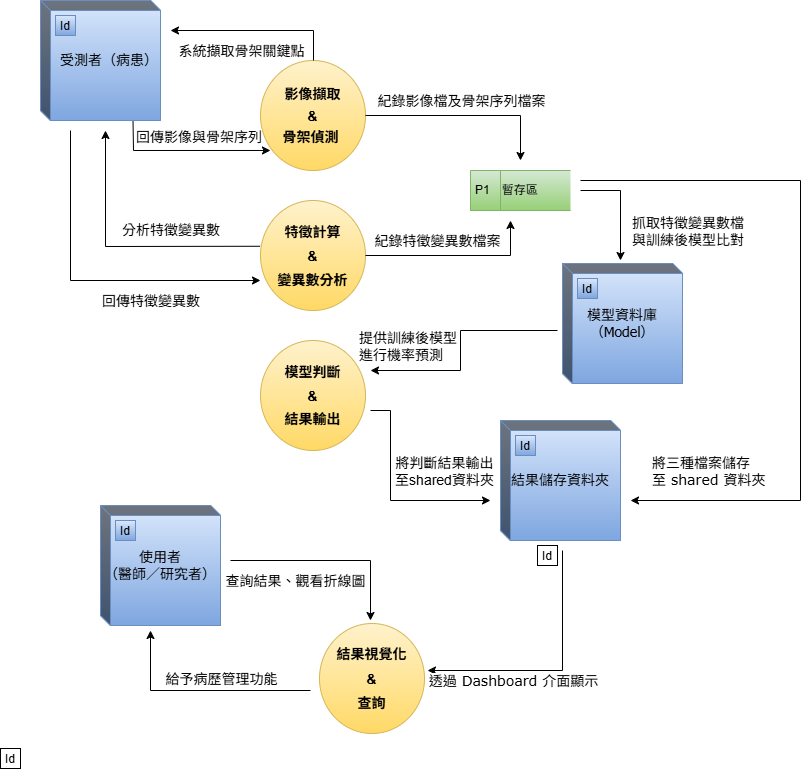

The diagram above was exported from draw.io. Its source (the exported page's mxGraphModel, read from the mxfile embedded in the PNG):
<mxGraphModel dx="1104" dy="562" grid="1" gridSize="10" guides="1" tooltips="1" connect="1" arrows="1" fold="1" page="1" pageScale="1" pageWidth="827" pageHeight="1169" math="0" shadow="0">
  <root>
    <mxCell id="0" />
    <mxCell id="1" parent="0" />
    <mxCell id="IrN16LRca92bNyERzUL_-1" value="&lt;div style=&quot;line-height: 50%;&quot;&gt;&lt;h2 style=&quot;line-height: 120%;&quot;&gt;&lt;font style=&quot;font-size: 14px; line-height: 120%;&quot;&gt;影像擷取&lt;br&gt;&lt;/font&gt;&lt;font style=&quot;font-size: 14px; line-height: 120%;&quot;&gt;&amp;amp;&lt;br&gt;&lt;/font&gt;&lt;font style=&quot;font-size: 14px; line-height: 120%;&quot;&gt;骨架偵測&amp;nbsp;&lt;/font&gt;&lt;/h2&gt;&lt;/div&gt;" style="shape=ellipse;html=1;dashed=0;whiteSpace=wrap;perimeter=ellipsePerimeter;fillColor=#fff2cc;strokeColor=#d6b656;gradientColor=#ffd966;align=center;" vertex="1" parent="1">
      <mxGeometry x="350" y="80" width="105" height="110" as="geometry" />
    </mxCell>
    <mxCell id="IrN16LRca92bNyERzUL_-2" value="Id" style="autosize=1;part=1;resizable=0;strokeColor=inherit;fillColor=inherit;gradientColor=inherit;" vertex="1" parent="1">
      <mxGeometry x="90" y="768" width="20" height="20" as="geometry" />
    </mxCell>
    <mxCell id="IrN16LRca92bNyERzUL_-3" value="Id" style="autosize=1;part=1;resizable=0;strokeColor=inherit;fillColor=inherit;gradientColor=inherit;" vertex="1" parent="1">
      <mxGeometry x="627" y="565" width="20" height="20" as="geometry" />
    </mxCell>
    <mxCell id="IrN16LRca92bNyERzUL_-4" value="" style="endArrow=classic;html=1;rounded=0;" edge="1" parent="1">
      <mxGeometry width="50" height="50" relative="1" as="geometry">
        <mxPoint x="403" y="80" as="sourcePoint" />
        <mxPoint x="260" y="50" as="targetPoint" />
        <Array as="points">
          <mxPoint x="403" y="50" />
        </Array>
      </mxGeometry>
    </mxCell>
    <mxCell id="IrN16LRca92bNyERzUL_-5" value="&lt;font face=&quot;Verdana&quot; style=&quot;font-size: 14px;&quot;&gt;系統擷取骨架關鍵點&lt;/font&gt;" style="edgeLabel;html=1;align=center;verticalAlign=middle;resizable=0;points=[];" vertex="1" connectable="0" parent="IrN16LRca92bNyERzUL_-4">
      <mxGeometry x="-0.0622" y="-2" relative="1" as="geometry">
        <mxPoint x="-22" y="22" as="offset" />
      </mxGeometry>
    </mxCell>
    <mxCell id="IrN16LRca92bNyERzUL_-6" value="" style="endArrow=classic;html=1;rounded=0;exitX=0;exitY=0;exitDx=92.5;exitDy=120;exitPerimeter=0;entryX=0.095;entryY=0.818;entryDx=0;entryDy=0;entryPerimeter=0;" edge="1" parent="1" source="9UKMHc_d7XYl7so5Bx4e-1" target="IrN16LRca92bNyERzUL_-1">
      <mxGeometry width="50" height="50" relative="1" as="geometry">
        <mxPoint x="20" y="160" as="sourcePoint" />
        <mxPoint x="340" y="170" as="targetPoint" />
        <Array as="points">
          <mxPoint x="223" y="170" />
        </Array>
      </mxGeometry>
    </mxCell>
    <mxCell id="IrN16LRca92bNyERzUL_-7" value="&lt;font face=&quot;Verdana&quot;&gt;&lt;span style=&quot;font-size: 14px;&quot;&gt;回傳影像與骨架序列&lt;/span&gt;&lt;/font&gt;" style="edgeLabel;html=1;align=left;verticalAlign=middle;resizable=0;points=[];fontFamily=Helvetica;fontSize=11;fontColor=default;labelBackgroundColor=default;fillColor=none;gradientColor=none;" vertex="1" connectable="0" parent="IrN16LRca92bNyERzUL_-6">
      <mxGeometry x="-0.106" relative="1" as="geometry">
        <mxPoint x="-44" y="-13" as="offset" />
      </mxGeometry>
    </mxCell>
    <mxCell id="IrN16LRca92bNyERzUL_-8" value="" style="endArrow=classic;html=1;rounded=0;" edge="1" parent="1">
      <mxGeometry width="50" height="50" relative="1" as="geometry">
        <mxPoint x="652" y="570" as="sourcePoint" />
        <mxPoint x="517" y="690" as="targetPoint" />
        <Array as="points">
          <mxPoint x="652" y="690" />
        </Array>
      </mxGeometry>
    </mxCell>
    <mxCell id="IrN16LRca92bNyERzUL_-9" value="&lt;font style=&quot;font-size: 14px;&quot; face=&quot;Verdana&quot;&gt;透過 Dashboard 介面顯示&lt;/font&gt;" style="edgeLabel;html=1;align=center;verticalAlign=middle;resizable=0;points=[];" vertex="1" connectable="0" parent="IrN16LRca92bNyERzUL_-8">
      <mxGeometry x="0.1124" y="3" relative="1" as="geometry">
        <mxPoint x="-28" y="7" as="offset" />
      </mxGeometry>
    </mxCell>
    <mxCell id="IrN16LRca92bNyERzUL_-10" value="" style="endArrow=classic;html=1;rounded=0;" edge="1" parent="1">
      <mxGeometry width="50" height="50" relative="1" as="geometry">
        <mxPoint x="320" y="580" as="sourcePoint" />
        <mxPoint x="460" y="640" as="targetPoint" />
        <Array as="points">
          <mxPoint x="460" y="580" />
        </Array>
      </mxGeometry>
    </mxCell>
    <mxCell id="IrN16LRca92bNyERzUL_-11" value="&lt;font style=&quot;font-size: 14px;&quot; face=&quot;Verdana&quot;&gt;查詢結果、觀看折線圖&lt;/font&gt;" style="edgeLabel;html=1;align=center;verticalAlign=middle;resizable=0;points=[];" vertex="1" connectable="0" parent="IrN16LRca92bNyERzUL_-10">
      <mxGeometry x="0.1329" y="1" relative="1" as="geometry">
        <mxPoint x="-49" y="21" as="offset" />
      </mxGeometry>
    </mxCell>
    <mxCell id="IrN16LRca92bNyERzUL_-12" value="" style="endArrow=classic;html=1;rounded=0;" edge="1" parent="1">
      <mxGeometry width="50" height="50" relative="1" as="geometry">
        <mxPoint x="647" y="350" as="sourcePoint" />
        <mxPoint x="460" y="390" as="targetPoint" />
        <Array as="points">
          <mxPoint x="550" y="350" />
          <mxPoint x="550" y="390" />
        </Array>
      </mxGeometry>
    </mxCell>
    <mxCell id="IrN16LRca92bNyERzUL_-13" value="&lt;font style=&quot;font-size: 14px;&quot; face=&quot;Verdana&quot;&gt;提供訓練後模型&lt;/font&gt;&lt;div&gt;&lt;font style=&quot;font-size: 14px;&quot; face=&quot;Verdana&quot;&gt;進行機率預測&lt;/font&gt;&lt;/div&gt;" style="edgeLabel;html=1;align=left;verticalAlign=middle;resizable=0;points=[];" vertex="1" connectable="0" parent="IrN16LRca92bNyERzUL_-12">
      <mxGeometry x="0.0473" relative="1" as="geometry">
        <mxPoint x="-103" y="-7" as="offset" />
      </mxGeometry>
    </mxCell>
    <mxCell id="IrN16LRca92bNyERzUL_-14" value="" style="endArrow=classic;html=1;rounded=0;" edge="1" parent="1">
      <mxGeometry width="50" height="50" relative="1" as="geometry">
        <mxPoint x="670" y="210" as="sourcePoint" />
        <mxPoint x="710" y="280" as="targetPoint" />
        <Array as="points">
          <mxPoint x="710" y="210" />
        </Array>
      </mxGeometry>
    </mxCell>
    <mxCell id="IrN16LRca92bNyERzUL_-15" value="&lt;font style=&quot;font-size: 14px;&quot; face=&quot;Verdana&quot;&gt;抓取特徵變異數檔&lt;/font&gt;&lt;div&gt;&lt;font style=&quot;font-size: 14px;&quot; face=&quot;Verdana&quot;&gt;與訓練後模型比對&lt;/font&gt;&lt;/div&gt;" style="edgeLabel;html=1;align=left;verticalAlign=middle;resizable=0;points=[];" vertex="1" connectable="0" parent="IrN16LRca92bNyERzUL_-14">
      <mxGeometry x="-0.2384" y="2" relative="1" as="geometry">
        <mxPoint x="8" y="38" as="offset" />
      </mxGeometry>
    </mxCell>
    <mxCell id="IrN16LRca92bNyERzUL_-16" value="" style="endArrow=classic;html=1;rounded=0;" edge="1" parent="1">
      <mxGeometry width="50" height="50" relative="1" as="geometry">
        <mxPoint x="670" y="200" as="sourcePoint" />
        <mxPoint x="720" y="520" as="targetPoint" />
        <Array as="points">
          <mxPoint x="890" y="200" />
          <mxPoint x="890" y="520" />
        </Array>
      </mxGeometry>
    </mxCell>
    <mxCell id="IrN16LRca92bNyERzUL_-17" value="&lt;font face=&quot;Verdana&quot; style=&quot;font-size: 14px;&quot;&gt;將三種檔案&lt;/font&gt;&lt;span style=&quot;font-size: 14px; font-family: Verdana; background-color: light-dark(#ffffff, var(--ge-dark-color, #121212)); color: light-dark(rgb(0, 0, 0), rgb(255, 255, 255));&quot;&gt;儲存&lt;/span&gt;&lt;div&gt;&lt;span style=&quot;font-size: 14px; font-family: Verdana; background-color: light-dark(#ffffff, var(--ge-dark-color, #121212)); color: light-dark(rgb(0, 0, 0), rgb(255, 255, 255));&quot;&gt;至 shared 資料夾&lt;/span&gt;&lt;/div&gt;" style="edgeLabel;html=1;align=left;verticalAlign=middle;resizable=0;points=[];" vertex="1" connectable="0" parent="IrN16LRca92bNyERzUL_-16">
      <mxGeometry x="0.1123" y="-2" relative="1" as="geometry">
        <mxPoint x="-148" y="115" as="offset" />
      </mxGeometry>
    </mxCell>
    <mxCell id="IrN16LRca92bNyERzUL_-18" value="" style="endArrow=classic;html=1;rounded=0;" edge="1" parent="1">
      <mxGeometry width="50" height="50" relative="1" as="geometry">
        <mxPoint x="160" y="150" as="sourcePoint" />
        <mxPoint x="350" y="300" as="targetPoint" />
        <Array as="points">
          <mxPoint x="160" y="300" />
        </Array>
      </mxGeometry>
    </mxCell>
    <mxCell id="IrN16LRca92bNyERzUL_-19" value="&lt;font face=&quot;Verdana&quot;&gt;&lt;span style=&quot;font-size: 14px;&quot;&gt;回傳特徵變異數&lt;/span&gt;&lt;/font&gt;" style="edgeLabel;html=1;align=left;verticalAlign=middle;resizable=0;points=[];" vertex="1" connectable="0" parent="IrN16LRca92bNyERzUL_-18">
      <mxGeometry x="-0.4124" y="4" relative="1" as="geometry">
        <mxPoint x="26" y="70" as="offset" />
      </mxGeometry>
    </mxCell>
    <mxCell id="9UKMHc_d7XYl7so5Bx4e-1" value="&lt;font style=&quot;vertical-align: inherit;&quot; dir=&quot;auto&quot;&gt;&lt;font face=&quot;Tahoma&quot; style=&quot;vertical-align: inherit;&quot; dir=&quot;auto&quot;&gt;&lt;font style=&quot;vertical-align: inherit;&quot; dir=&quot;auto&quot;&gt;&lt;font style=&quot;vertical-align: inherit; font-size: 14px;&quot; dir=&quot;auto&quot;&gt;受測者（病患）&lt;/font&gt;&lt;/font&gt;&lt;/font&gt;&lt;/font&gt;" style="html=1;dashed=0;whiteSpace=wrap;shape=mxgraph.dfd.externalEntity;fillColor=#dae8fc;strokeColor=#6c8ebf;align=right;gradientColor=#7ea6e0;" vertex="1" parent="1">
      <mxGeometry x="130" y="20" width="120" height="120" as="geometry" />
    </mxCell>
    <mxCell id="9UKMHc_d7XYl7so5Bx4e-2" value="Id" style="autosize=1;part=1;resizable=0;strokeColor=inherit;fillColor=inherit;gradientColor=inherit;" vertex="1" parent="9UKMHc_d7XYl7so5Bx4e-1">
      <mxGeometry width="20" height="20" relative="1" as="geometry">
        <mxPoint x="15" y="15" as="offset" />
      </mxGeometry>
    </mxCell>
    <mxCell id="2XZgjJcaf-4CcZb2wfFD-1" value="&lt;span style=&quot;color: rgb(0, 0, 0);&quot;&gt;&lt;font face=&quot;Tahoma&quot; style=&quot;font-size: 14px;&quot;&gt;使用者&lt;/font&gt;&lt;/span&gt;&lt;div style=&quot;color: rgb(0, 0, 0);&quot;&gt;&lt;font face=&quot;Tahoma&quot; style=&quot;font-size: 14px;&quot;&gt;（醫師／研究者）&lt;/font&gt;&lt;/div&gt;" style="html=1;dashed=0;whiteSpace=wrap;shape=mxgraph.dfd.externalEntity;fillColor=#dae8fc;strokeColor=#6c8ebf;align=center;gradientColor=#7ea6e0;" vertex="1" parent="1">
      <mxGeometry x="190" y="525" width="120" height="120" as="geometry" />
    </mxCell>
    <mxCell id="2XZgjJcaf-4CcZb2wfFD-2" value="Id" style="autosize=1;part=1;resizable=0;strokeColor=inherit;fillColor=inherit;gradientColor=inherit;" vertex="1" parent="2XZgjJcaf-4CcZb2wfFD-1">
      <mxGeometry width="20" height="20" relative="1" as="geometry">
        <mxPoint x="15" y="15" as="offset" />
      </mxGeometry>
    </mxCell>
    <mxCell id="xjGxFPKcE7qzPdtTUVdt-1" value="&lt;span style=&quot;color: rgb(0, 0, 0);&quot;&gt;&lt;font style=&quot;font-size: 14px;&quot; face=&quot;Tahoma&quot;&gt;模型資料庫&lt;/font&gt;&lt;/span&gt;&lt;div&gt;&lt;span style=&quot;color: rgb(0, 0, 0);&quot;&gt;&lt;font style=&quot;font-size: 14px;&quot; face=&quot;Tahoma&quot;&gt;（Model）&lt;/font&gt;&lt;/span&gt;&lt;/div&gt;" style="html=1;dashed=0;whiteSpace=wrap;shape=mxgraph.dfd.externalEntity;fillColor=#dae8fc;strokeColor=#6c8ebf;align=center;gradientColor=#7ea6e0;" vertex="1" parent="1">
      <mxGeometry x="652" y="283" width="120" height="120" as="geometry" />
    </mxCell>
    <mxCell id="xjGxFPKcE7qzPdtTUVdt-2" value="Id" style="autosize=1;part=1;resizable=0;strokeColor=inherit;fillColor=inherit;gradientColor=inherit;" vertex="1" parent="xjGxFPKcE7qzPdtTUVdt-1">
      <mxGeometry width="20" height="20" relative="1" as="geometry">
        <mxPoint x="15" y="15" as="offset" />
      </mxGeometry>
    </mxCell>
    <mxCell id="iaFSG16J6gsE6jEDS-aT-1" value="&lt;span style=&quot;color: rgb(0, 0, 0); font-family: Tahoma; font-size: 14px;&quot;&gt;結果儲存資料夾&lt;/span&gt;" style="html=1;dashed=0;whiteSpace=wrap;shape=mxgraph.dfd.externalEntity;fillColor=#dae8fc;strokeColor=#6c8ebf;align=center;gradientColor=#7ea6e0;" vertex="1" parent="1">
      <mxGeometry x="590" y="440" width="120" height="120" as="geometry" />
    </mxCell>
    <mxCell id="iaFSG16J6gsE6jEDS-aT-2" value="Id" style="autosize=1;part=1;resizable=0;strokeColor=inherit;fillColor=inherit;gradientColor=inherit;" vertex="1" parent="iaFSG16J6gsE6jEDS-aT-1">
      <mxGeometry width="20" height="20" relative="1" as="geometry">
        <mxPoint x="15" y="15" as="offset" />
      </mxGeometry>
    </mxCell>
    <mxCell id="iaFSG16J6gsE6jEDS-aT-3" value="&lt;div style=&quot;line-height: 50%;&quot;&gt;&lt;h2 style=&quot;line-height: 50%;&quot;&gt;&lt;font style=&quot;font-size: 14px; line-height: 50%;&quot;&gt;特徵計算&lt;/font&gt;&lt;/h2&gt;&lt;h2 style=&quot;line-height: 50%;&quot;&gt;&lt;font style=&quot;font-size: 14px; line-height: 50%;&quot;&gt;&amp;amp;&lt;/font&gt;&lt;/h2&gt;&lt;h2 style=&quot;line-height: 50%;&quot;&gt;&lt;font style=&quot;font-size: 14px; line-height: 50%;&quot;&gt;變異數分析&lt;/font&gt;&lt;/h2&gt;&lt;/div&gt;" style="shape=ellipse;html=1;dashed=0;whiteSpace=wrap;perimeter=ellipsePerimeter;fillColor=#fff2cc;strokeColor=#d6b656;gradientColor=#ffd966;align=center;" vertex="1" parent="1">
      <mxGeometry x="350" y="220" width="105" height="110" as="geometry" />
    </mxCell>
    <mxCell id="iaFSG16J6gsE6jEDS-aT-6" value="&lt;div style=&quot;line-height: 50%;&quot;&gt;&lt;h2 style=&quot;line-height: 50%;&quot;&gt;&lt;span style=&quot;font-size: 14px;&quot;&gt;結果視覺化&lt;/span&gt;&lt;/h2&gt;&lt;h2 style=&quot;line-height: 50%;&quot;&gt;&lt;font style=&quot;font-size: 14px; line-height: 50%;&quot;&gt;&amp;amp;&lt;/font&gt;&lt;/h2&gt;&lt;h2 style=&quot;line-height: 50%;&quot;&gt;&lt;span style=&quot;font-size: 14px;&quot;&gt;查詢&lt;/span&gt;&lt;/h2&gt;&lt;/div&gt;" style="shape=ellipse;html=1;dashed=0;whiteSpace=wrap;perimeter=ellipsePerimeter;fillColor=#fff2cc;strokeColor=#d6b656;gradientColor=#ffd966;align=center;" vertex="1" parent="1">
      <mxGeometry x="409" y="643" width="105" height="110" as="geometry" />
    </mxCell>
    <mxCell id="iaFSG16J6gsE6jEDS-aT-7" value="" style="endArrow=classic;html=1;rounded=0;entryX=0.543;entryY=0;entryDx=0;entryDy=0;entryPerimeter=0;" edge="1" parent="1" target="iaFSG16J6gsE6jEDS-aT-4">
      <mxGeometry width="50" height="50" relative="1" as="geometry">
        <mxPoint x="405" y="437" as="sourcePoint" />
        <mxPoint x="590" y="553" as="targetPoint" />
        <Array as="points" />
      </mxGeometry>
    </mxCell>
    <mxCell id="iaFSG16J6gsE6jEDS-aT-4" value="&lt;div style=&quot;line-height: 50%;&quot;&gt;&lt;h2 style=&quot;line-height: 50%;&quot;&gt;&lt;font style=&quot;font-size: 14px; line-height: 50%;&quot;&gt;模型判斷&lt;/font&gt;&lt;/h2&gt;&lt;h2 style=&quot;line-height: 50%;&quot;&gt;&lt;font style=&quot;font-size: 14px; line-height: 50%;&quot;&gt;&amp;amp;&lt;/font&gt;&lt;/h2&gt;&lt;h2 style=&quot;line-height: 50%;&quot;&gt;&lt;span style=&quot;font-size: 14px;&quot;&gt;結果輸出&lt;/span&gt;&lt;/h2&gt;&lt;/div&gt;" style="shape=ellipse;html=1;dashed=0;whiteSpace=wrap;perimeter=ellipsePerimeter;fillColor=#fff2cc;strokeColor=#d6b656;gradientColor=#ffd966;align=center;" vertex="1" parent="1">
      <mxGeometry x="350" y="360" width="105" height="110" as="geometry" />
    </mxCell>
    <mxCell id="iaFSG16J6gsE6jEDS-aT-9" value="" style="endArrow=classic;html=1;rounded=0;exitX=-0.004;exitY=0.416;exitDx=0;exitDy=0;exitPerimeter=0;" edge="1" parent="1" source="iaFSG16J6gsE6jEDS-aT-3">
      <mxGeometry width="50" height="50" relative="1" as="geometry">
        <mxPoint x="390" y="360" as="sourcePoint" />
        <mxPoint x="195" y="150" as="targetPoint" />
        <Array as="points">
          <mxPoint x="195" y="266" />
        </Array>
      </mxGeometry>
    </mxCell>
    <mxCell id="iaFSG16J6gsE6jEDS-aT-10" value="&lt;font style=&quot;font-size: 14px;&quot; face=&quot;Verdana&quot;&gt;分析&lt;/font&gt;&lt;span style=&quot;color: light-dark(rgb(0, 0, 0), rgb(255, 255, 255)); font-family: Verdana; font-size: 14px; background-color: light-dark(#ffffff, var(--ge-dark-color, #121212));&quot;&gt;特徵變異數&lt;/span&gt;" style="edgeLabel;html=1;align=left;verticalAlign=middle;resizable=0;points=[];" vertex="1" connectable="0" parent="iaFSG16J6gsE6jEDS-aT-9">
      <mxGeometry x="-0.2919" y="-2" relative="1" as="geometry">
        <mxPoint x="-44" y="-14" as="offset" />
      </mxGeometry>
    </mxCell>
    <mxCell id="GhEtWkHWidbwvcrDLq2i-2" value="P1&lt;span style=&quot;white-space: pre;&quot;&gt;&#09;&lt;/span&gt;暫存區" style="html=1;dashed=0;whiteSpace=wrap;shape=mxgraph.dfd.dataStoreID;align=left;spacingLeft=3;points=[[0,0],[0.5,0],[1,0],[0,0.5],[1,0.5],[0,1],[0.5,1],[1,1]];fillColor=#d5e8d4;gradientColor=#97d077;strokeColor=#82b366;" vertex="1" parent="1">
      <mxGeometry x="560" y="190" width="100" height="40" as="geometry" />
    </mxCell>
    <mxCell id="GhEtWkHWidbwvcrDLq2i-3" value="" style="endArrow=classic;html=1;rounded=0;exitX=1;exitY=0.5;exitDx=0;exitDy=0;" edge="1" parent="1" source="iaFSG16J6gsE6jEDS-aT-3">
      <mxGeometry width="50" height="50" relative="1" as="geometry">
        <mxPoint x="390" y="460" as="sourcePoint" />
        <mxPoint x="600" y="240" as="targetPoint" />
        <Array as="points">
          <mxPoint x="600" y="275" />
        </Array>
      </mxGeometry>
    </mxCell>
    <mxCell id="GhEtWkHWidbwvcrDLq2i-6" value="&lt;font style=&quot;font-size: 14px;&quot;&gt;紀錄特徵變異數檔案&lt;/font&gt;" style="edgeLabel;html=1;align=center;verticalAlign=middle;resizable=0;points=[];" vertex="1" connectable="0" parent="GhEtWkHWidbwvcrDLq2i-3">
      <mxGeometry x="-0.2065" relative="1" as="geometry">
        <mxPoint y="-15" as="offset" />
      </mxGeometry>
    </mxCell>
    <mxCell id="GhEtWkHWidbwvcrDLq2i-4" value="" style="endArrow=classic;html=1;rounded=0;exitX=1;exitY=0.5;exitDx=0;exitDy=0;" edge="1" parent="1" source="IrN16LRca92bNyERzUL_-1">
      <mxGeometry width="50" height="50" relative="1" as="geometry">
        <mxPoint x="390" y="260" as="sourcePoint" />
        <mxPoint x="610" y="180" as="targetPoint" />
        <Array as="points">
          <mxPoint x="610" y="135" />
        </Array>
      </mxGeometry>
    </mxCell>
    <mxCell id="GhEtWkHWidbwvcrDLq2i-5" value="&lt;font style=&quot;font-size: 14px;&quot;&gt;紀錄影像檔及骨架序列檔案&lt;/font&gt;" style="edgeLabel;html=1;align=center;verticalAlign=middle;resizable=0;points=[];" vertex="1" connectable="0" parent="GhEtWkHWidbwvcrDLq2i-4">
      <mxGeometry x="-0.0449" y="3" relative="1" as="geometry">
        <mxPoint x="-1" y="-12" as="offset" />
      </mxGeometry>
    </mxCell>
    <mxCell id="GhEtWkHWidbwvcrDLq2i-7" value="" style="endArrow=classic;html=1;rounded=0;" edge="1" parent="1">
      <mxGeometry width="50" height="50" relative="1" as="geometry">
        <mxPoint x="460" y="430" as="sourcePoint" />
        <mxPoint x="580" y="520" as="targetPoint" />
        <Array as="points">
          <mxPoint x="480" y="430" />
          <mxPoint x="480" y="520" />
        </Array>
      </mxGeometry>
    </mxCell>
    <mxCell id="GhEtWkHWidbwvcrDLq2i-8" value="&lt;font style=&quot;font-size: 14px;&quot;&gt;將判斷結果輸出&lt;/font&gt;&lt;div&gt;&lt;font style=&quot;font-size: 14px;&quot;&gt;至shared資料夾&lt;/font&gt;&lt;/div&gt;" style="edgeLabel;html=1;align=center;verticalAlign=middle;resizable=0;points=[];rotation=0;" vertex="1" connectable="0" parent="GhEtWkHWidbwvcrDLq2i-7">
      <mxGeometry x="-0.016" y="-2" relative="1" as="geometry">
        <mxPoint x="55" y="-23" as="offset" />
      </mxGeometry>
    </mxCell>
    <mxCell id="GhEtWkHWidbwvcrDLq2i-9" value="" style="endArrow=classic;html=1;rounded=0;" edge="1" parent="1">
      <mxGeometry width="50" height="50" relative="1" as="geometry">
        <mxPoint x="400" y="710" as="sourcePoint" />
        <mxPoint x="240" y="650" as="targetPoint" />
        <Array as="points">
          <mxPoint x="240" y="710" />
        </Array>
      </mxGeometry>
    </mxCell>
    <mxCell id="GhEtWkHWidbwvcrDLq2i-10" value="&lt;font style=&quot;font-size: 14px;&quot;&gt;給予病歷管理功能&lt;/font&gt;" style="edgeLabel;html=1;align=center;verticalAlign=middle;resizable=0;points=[];" vertex="1" connectable="0" parent="GhEtWkHWidbwvcrDLq2i-9">
      <mxGeometry x="-0.131" y="-3" relative="1" as="geometry">
        <mxPoint x="6" y="-9" as="offset" />
      </mxGeometry>
    </mxCell>
  </root>
</mxGraphModel>